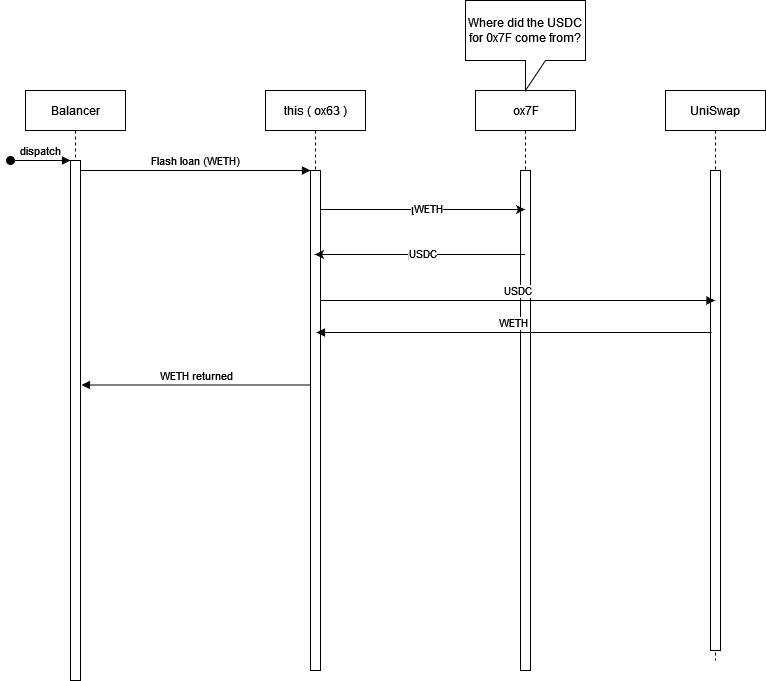

The diagram above was exported from draw.io. Its source (the exported page's mxGraphModel, read from the mxfile embedded in the PNG):
<mxGraphModel dx="1434" dy="1854" grid="1" gridSize="10" guides="1" tooltips="1" connect="1" arrows="1" fold="1" page="1" pageScale="1" pageWidth="850" pageHeight="1100" math="0" shadow="0">
  <root>
    <mxCell id="0" />
    <mxCell id="1" parent="0" />
    <mxCell id="aM9ryv3xv72pqoxQDRHE-1" value="Balancer" style="shape=umlLifeline;perimeter=lifelinePerimeter;whiteSpace=wrap;html=1;container=0;dropTarget=0;collapsible=0;recursiveResize=0;outlineConnect=0;portConstraint=eastwest;newEdgeStyle={&quot;edgeStyle&quot;:&quot;elbowEdgeStyle&quot;,&quot;elbow&quot;:&quot;vertical&quot;,&quot;curved&quot;:0,&quot;rounded&quot;:0};" parent="1" vertex="1">
      <mxGeometry x="40" y="40" width="100" height="590" as="geometry" />
    </mxCell>
    <mxCell id="aM9ryv3xv72pqoxQDRHE-2" value="" style="html=1;points=[];perimeter=orthogonalPerimeter;outlineConnect=0;targetShapes=umlLifeline;portConstraint=eastwest;newEdgeStyle={&quot;edgeStyle&quot;:&quot;elbowEdgeStyle&quot;,&quot;elbow&quot;:&quot;vertical&quot;,&quot;curved&quot;:0,&quot;rounded&quot;:0};" parent="aM9ryv3xv72pqoxQDRHE-1" vertex="1">
      <mxGeometry x="45" y="70" width="10" height="520" as="geometry" />
    </mxCell>
    <mxCell id="aM9ryv3xv72pqoxQDRHE-3" value="dispatch" style="html=1;verticalAlign=bottom;startArrow=oval;endArrow=block;startSize=8;edgeStyle=elbowEdgeStyle;elbow=vertical;curved=0;rounded=0;" parent="aM9ryv3xv72pqoxQDRHE-1" target="aM9ryv3xv72pqoxQDRHE-2" edge="1">
      <mxGeometry relative="1" as="geometry">
        <mxPoint x="-15" y="70" as="sourcePoint" />
      </mxGeometry>
    </mxCell>
    <mxCell id="aM9ryv3xv72pqoxQDRHE-5" value="this ( ox63 )" style="shape=umlLifeline;perimeter=lifelinePerimeter;whiteSpace=wrap;html=1;container=0;dropTarget=0;collapsible=0;recursiveResize=0;outlineConnect=0;portConstraint=eastwest;newEdgeStyle={&quot;edgeStyle&quot;:&quot;elbowEdgeStyle&quot;,&quot;elbow&quot;:&quot;vertical&quot;,&quot;curved&quot;:0,&quot;rounded&quot;:0};" parent="1" vertex="1">
      <mxGeometry x="280" y="40" width="100" height="580" as="geometry" />
    </mxCell>
    <mxCell id="aM9ryv3xv72pqoxQDRHE-6" value="" style="html=1;points=[];perimeter=orthogonalPerimeter;outlineConnect=0;targetShapes=umlLifeline;portConstraint=eastwest;newEdgeStyle={&quot;edgeStyle&quot;:&quot;elbowEdgeStyle&quot;,&quot;elbow&quot;:&quot;vertical&quot;,&quot;curved&quot;:0,&quot;rounded&quot;:0};" parent="aM9ryv3xv72pqoxQDRHE-5" vertex="1">
      <mxGeometry x="45" y="80" width="10" height="500" as="geometry" />
    </mxCell>
    <mxCell id="aM9ryv3xv72pqoxQDRHE-7" value="Flash loan (WETH)" style="html=1;verticalAlign=bottom;endArrow=block;edgeStyle=elbowEdgeStyle;elbow=horizontal;curved=0;rounded=0;" parent="1" source="aM9ryv3xv72pqoxQDRHE-2" target="aM9ryv3xv72pqoxQDRHE-6" edge="1">
      <mxGeometry relative="1" as="geometry">
        <mxPoint x="195" y="130" as="sourcePoint" />
        <Array as="points">
          <mxPoint x="180" y="120" />
        </Array>
      </mxGeometry>
    </mxCell>
    <mxCell id="mUz9M5Fyn88ZtdnVZwdU-1" value="&lt;div&gt;&amp;nbsp;ox7F&lt;br&gt;&lt;/div&gt;" style="shape=umlLifeline;perimeter=lifelinePerimeter;whiteSpace=wrap;html=1;container=0;dropTarget=0;collapsible=0;recursiveResize=0;outlineConnect=0;portConstraint=eastwest;newEdgeStyle={&quot;edgeStyle&quot;:&quot;elbowEdgeStyle&quot;,&quot;elbow&quot;:&quot;vertical&quot;,&quot;curved&quot;:0,&quot;rounded&quot;:0};" vertex="1" parent="1">
      <mxGeometry x="490" y="40" width="100" height="580" as="geometry" />
    </mxCell>
    <mxCell id="mUz9M5Fyn88ZtdnVZwdU-2" value="" style="html=1;points=[];perimeter=orthogonalPerimeter;outlineConnect=0;targetShapes=umlLifeline;portConstraint=eastwest;newEdgeStyle={&quot;edgeStyle&quot;:&quot;elbowEdgeStyle&quot;,&quot;elbow&quot;:&quot;vertical&quot;,&quot;curved&quot;:0,&quot;rounded&quot;:0};" vertex="1" parent="mUz9M5Fyn88ZtdnVZwdU-1">
      <mxGeometry x="45" y="80" width="10" height="500" as="geometry" />
    </mxCell>
    <mxCell id="mUz9M5Fyn88ZtdnVZwdU-3" value="UniSwap" style="shape=umlLifeline;perimeter=lifelinePerimeter;whiteSpace=wrap;html=1;container=0;dropTarget=0;collapsible=0;recursiveResize=0;outlineConnect=0;portConstraint=eastwest;newEdgeStyle={&quot;edgeStyle&quot;:&quot;elbowEdgeStyle&quot;,&quot;elbow&quot;:&quot;vertical&quot;,&quot;curved&quot;:0,&quot;rounded&quot;:0};" vertex="1" parent="1">
      <mxGeometry x="680" y="40" width="100" height="570" as="geometry" />
    </mxCell>
    <mxCell id="mUz9M5Fyn88ZtdnVZwdU-4" value="" style="html=1;points=[];perimeter=orthogonalPerimeter;outlineConnect=0;targetShapes=umlLifeline;portConstraint=eastwest;newEdgeStyle={&quot;edgeStyle&quot;:&quot;elbowEdgeStyle&quot;,&quot;elbow&quot;:&quot;vertical&quot;,&quot;curved&quot;:0,&quot;rounded&quot;:0};" vertex="1" parent="mUz9M5Fyn88ZtdnVZwdU-3">
      <mxGeometry x="45" y="80" width="10" height="480" as="geometry" />
    </mxCell>
    <mxCell id="mUz9M5Fyn88ZtdnVZwdU-7" value="" style="endArrow=classic;html=1;rounded=0;" edge="1" parent="1" target="mUz9M5Fyn88ZtdnVZwdU-1">
      <mxGeometry relative="1" as="geometry">
        <mxPoint x="335" y="159" as="sourcePoint" />
        <mxPoint x="480" y="159" as="targetPoint" />
      </mxGeometry>
    </mxCell>
    <mxCell id="mUz9M5Fyn88ZtdnVZwdU-8" value="Label" style="edgeLabel;resizable=0;html=1;;align=center;verticalAlign=middle;" connectable="0" vertex="1" parent="mUz9M5Fyn88ZtdnVZwdU-7">
      <mxGeometry relative="1" as="geometry" />
    </mxCell>
    <mxCell id="mUz9M5Fyn88ZtdnVZwdU-10" value="WETH" style="edgeLabel;html=1;align=center;verticalAlign=middle;resizable=0;points=[];" vertex="1" connectable="0" parent="mUz9M5Fyn88ZtdnVZwdU-7">
      <mxGeometry x="0.0465" y="-4" relative="1" as="geometry">
        <mxPoint y="-6" as="offset" />
      </mxGeometry>
    </mxCell>
    <mxCell id="mUz9M5Fyn88ZtdnVZwdU-11" value="" style="endArrow=classic;html=1;rounded=0;" edge="1" parent="1">
      <mxGeometry relative="1" as="geometry">
        <mxPoint x="539.5" y="204" as="sourcePoint" />
        <mxPoint x="329.5" y="204" as="targetPoint" />
      </mxGeometry>
    </mxCell>
    <mxCell id="mUz9M5Fyn88ZtdnVZwdU-12" value="Label" style="edgeLabel;resizable=0;html=1;;align=center;verticalAlign=middle;" connectable="0" vertex="1" parent="mUz9M5Fyn88ZtdnVZwdU-11">
      <mxGeometry relative="1" as="geometry" />
    </mxCell>
    <mxCell id="mUz9M5Fyn88ZtdnVZwdU-14" value="USDC" style="edgeLabel;html=1;align=center;verticalAlign=middle;resizable=0;points=[];" vertex="1" connectable="0" parent="mUz9M5Fyn88ZtdnVZwdU-11">
      <mxGeometry x="-0.0143" y="1" relative="1" as="geometry">
        <mxPoint y="-3" as="offset" />
      </mxGeometry>
    </mxCell>
    <mxCell id="mUz9M5Fyn88ZtdnVZwdU-15" value="USDC" style="html=1;verticalAlign=bottom;endArrow=block;edgeStyle=elbowEdgeStyle;elbow=horizontal;curved=0;rounded=0;" edge="1" parent="1" source="aM9ryv3xv72pqoxQDRHE-6" target="mUz9M5Fyn88ZtdnVZwdU-3">
      <mxGeometry relative="1" as="geometry">
        <mxPoint x="330" y="256" as="sourcePoint" />
        <Array as="points">
          <mxPoint x="380" y="250" />
        </Array>
        <mxPoint x="720" y="256" as="targetPoint" />
      </mxGeometry>
    </mxCell>
    <mxCell id="mUz9M5Fyn88ZtdnVZwdU-16" value="WETH" style="html=1;verticalAlign=bottom;endArrow=block;edgeStyle=elbowEdgeStyle;elbow=horizontal;curved=0;rounded=0;" edge="1" parent="1">
      <mxGeometry relative="1" as="geometry">
        <mxPoint x="726" y="282" as="sourcePoint" />
        <Array as="points">
          <mxPoint x="376" y="282" />
        </Array>
        <mxPoint x="331" y="282" as="targetPoint" />
      </mxGeometry>
    </mxCell>
    <mxCell id="mUz9M5Fyn88ZtdnVZwdU-17" value="WETH returned" style="html=1;verticalAlign=bottom;endArrow=block;edgeStyle=elbowEdgeStyle;elbow=horizontal;curved=0;rounded=0;" edge="1" parent="1">
      <mxGeometry relative="1" as="geometry">
        <mxPoint x="326" y="334.5" as="sourcePoint" />
        <Array as="points">
          <mxPoint x="181" y="334.5" />
        </Array>
        <mxPoint x="96" y="334.5" as="targetPoint" />
      </mxGeometry>
    </mxCell>
    <mxCell id="mUz9M5Fyn88ZtdnVZwdU-18" value="Where did the USDC for 0x7F come from?" style="shape=callout;whiteSpace=wrap;html=1;perimeter=calloutPerimeter;" vertex="1" parent="1">
      <mxGeometry x="480" y="-50" width="120" height="90" as="geometry" />
    </mxCell>
  </root>
</mxGraphModel>